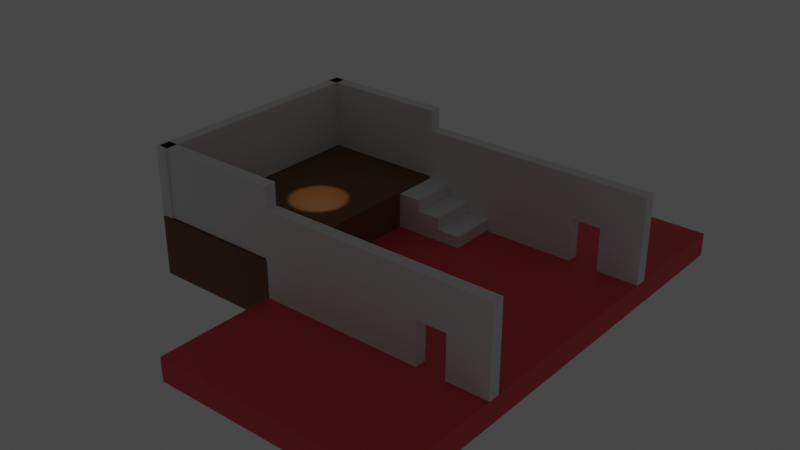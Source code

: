 # Source: Level.blend  (saved by Blender 2.90.8; exported with 4.5.12 LTS)
import bpy
from mathutils import Matrix  # noqa: F401  (used for matrix-valued properties, if any)

bpy.ops.wm.read_factory_settings(use_empty=True)
scene = bpy.context.scene
scene.name = 'Scene'

# ---- collections
col_collection = bpy.data.collections.new('Collection'); scene.collection.children.link(col_collection)

# ---- materials (node trees are filled in below, after node groups)
mat_material_001 = bpy.data.materials.new('Material.001')
mat_material_001.use_transparent_shadow = False
mat_stage_floor = bpy.data.materials.new('Stage Floor')
mat_stage_floor.use_transparent_shadow = False

# ---- material node trees
mat_material_001.use_nodes = True; mat_material_001.node_tree.nodes.clear()
_N = mat_material_001.node_tree.nodes; _L = mat_material_001.node_tree.links
n0 = _N.new('ShaderNodeBsdfPrincipled'); n0.name = 'Principled BSDF'; n0.location = (10, 300)
n0.distribution = 'GGX'
n0.subsurface_method = 'BURLEY'
n0.inputs[0].default_value = (0.8, 0.0559, 0.08772, 1.0)
n0.inputs[3].default_value = 1.45
n0.inputs[27].default_value = (0.0, 0.0, 0.0, 1.0)
n0.inputs[28].default_value = 1.0
n1 = _N.new('ShaderNodeOutputMaterial'); n1.name = 'Material Output'; n1.location = (300, 300)
_L.new(n0.outputs[0], n1.inputs[0])
n1.is_active_output = True
mat_stage_floor.use_nodes = True; mat_stage_floor.node_tree.nodes.clear()
_N = mat_stage_floor.node_tree.nodes; _L = mat_stage_floor.node_tree.links
n0 = _N.new('ShaderNodeBsdfPrincipled'); n0.name = 'Principled BSDF'; n0.location = (10, 300)
n0.distribution = 'GGX'
n0.subsurface_method = 'BURLEY'
n0.inputs[0].default_value = (0.2025, 0.07595, 0.01724, 1.0)
n0.inputs[3].default_value = 1.45
n0.inputs[27].default_value = (0.0, 0.0, 0.0, 1.0)
n0.inputs[28].default_value = 1.0
n1 = _N.new('ShaderNodeOutputMaterial'); n1.name = 'Material Output'; n1.location = (300, 300)
_L.new(n0.outputs[0], n1.inputs[0])
n1.is_active_output = True

# ---- world
world_world = bpy.data.worlds.new('World'); scene.world = world_world
world_world.use_nodes = True; world_world.node_tree.nodes.clear()
_N = world_world.node_tree.nodes; _L = world_world.node_tree.links
n0 = _N.new('ShaderNodeOutputWorld'); n0.name = 'World Output'; n0.location = (300, 300)
n1 = _N.new('ShaderNodeBackground'); n1.name = 'Background'; n1.location = (10, 300)
n1.inputs[0].default_value = (0.05088, 0.05088, 0.05088, 1.0)
_L.new(n1.outputs[0], n0.inputs[0])
n0.is_active_output = True
world_world.color = (0.05088, 0.05088, 0.05088)
world_world.use_sun_shadow = False
world_world.sun_shadow_jitter_overblur = 0.0

# ---- lights
light_spot = bpy.data.lights.new('Spot', 'SPOT')
light_spot.transmission_factor = 0.0
light_spot.energy = 500.0
light_spot.shadow_soft_size = 0.25
light_spot.shadow_maximum_resolution = 0.006
light_spot.use_absolute_resolution = True

# ---- meshes
me_cube_002 = bpy.data.meshes.new('Cube.002')
me_cube_002.from_pydata([(-1.0, -1.0, -1.0), (-1.0, -1.0, 1.0), (-1.0, 1.0, -1.0), (-1.0, 1.0, 1.0), (1.0, -1.0, -1.0), (1.0, -1.0, 1.0), (1.0, 1.0, -1.0), (1.0, 1.0, 1.0)], [], [(0, 1, 3, 2), (2, 3, 7, 6), (6, 7, 5, 4), (4, 5, 1, 0), (2, 6, 4, 0), (7, 3, 1, 5)])
_uv = me_cube_002.uv_layers.new(name='UVMap')
_uv.uv.foreach_set('vector', [0.375, 0.0, 0.625, 0.0, 0.625, 0.25, 0.375, 0.25, 0.375, 0.25, 0.625, 0.25, 0.625, 0.5, 0.375, 0.5, 0.375, 0.5, 0.625, 0.5, 0.625, 0.75, 0.375, 0.75, 0.375, 0.75, 0.625, 0.75, 0.625, 1.0, 0.375, 1.0, 0.125, 0.5, 0.375, 0.5, 0.375, 0.75, 0.125, 0.75, 0.625, 0.5, 0.875, 0.5, 0.875, 0.75, 0.625, 0.75])
me_cube_002.materials.append(mat_material_001)
me_cube_002.use_remesh_fix_poles = True
me_cube_002.use_remesh_preserve_attributes = False
me_cube_002.use_mirror_vertex_groups = False
me_cube_002.update()
me_cube_003 = bpy.data.meshes.new('Cube.003')
me_cube_003.from_pydata([(-2.543, -1.0, -1.0), (-2.543, -1.0, 2.673), (-2.543, 1.0, -1.0), (-2.543, 1.0, 2.673), (1.0, -1.0, -1.0), (1.0, -1.0, 2.673), (1.0, 1.0, -1.0), (1.0, 1.0, 2.673), (-2.543, -1.0, 6.31), (-2.543, 1.0, 6.31), (1.0, 1.0, 6.31), (1.0, -1.0, 6.31), (-4.996, -1.0, 2.673), (-4.996, 1.0, 2.673), (-4.996, -1.0, 6.31), (-4.996, 1.0, 6.31), (-18.97, -1.0, 2.673), (-18.97, 1.0, 2.673), (-18.97, -1.0, 6.31), (-18.97, 1.0, 6.31), (-4.996, -1.0, -0.9908), (-4.996, 1.0, -0.9908), (-18.97, -1.0, -0.9908), (-18.97, 1.0, -0.9908)], [], [(0, 1, 3, 2), (2, 3, 7, 6), (6, 7, 5, 4), (4, 5, 1, 0), (2, 6, 4, 0), (7, 3, 9, 10), (10, 9, 8, 11), (5, 7, 10, 11), (9, 3, 13, 15), (1, 5, 11, 8), (12, 14, 18, 16), (8, 9, 15, 14), (1, 8, 14, 12), (3, 1, 12, 13), (17, 16, 18, 19), (14, 15, 19, 18), (15, 13, 17, 19), (16, 17, 23, 22), (21, 20, 22, 23), (17, 13, 21, 23), (12, 16, 22, 20), (13, 12, 20, 21)])
_uv = me_cube_003.uv_layers.new(name='UVMap')
_uv.uv.foreach_set('vector', [0.375, 0.0, 0.625, 0.0, 0.625, 0.25, 0.375, 0.25, 0.375, 0.25, 0.625, 0.25, 0.625, 0.5, 0.375, 0.5, 0.375, 0.5, 0.625, 0.5, 0.625, 0.75, 0.375, 0.75, 0.375, 0.75, 0.625, 0.75, 0.625, 1.0, 0.375, 1.0, 0.125, 0.5, 0.375, 0.5, 0.375, 0.75, 0.125, 0.75, 0.625, 0.5, 0.625, 0.25, 0.625, 0.25, 0.625, 0.5, 0.625, 0.5, 0.875, 0.5, 0.875, 0.75, 0.625, 0.75, 0.625, 0.75, 0.625, 0.5, 0.625, 0.5, 0.625, 0.75, 0.625, 0.25, 0.625, 0.25, 0.625, 0.25, 0.625, 0.25, 0.625, 1.0, 0.625, 0.75, 0.625, 0.75, 0.625, 1.0, 0.625, 1.0, 0.625, 1.0, 0.625, 1.0, 0.625, 1.0, 0.875, 0.75, 0.875, 0.5, 0.875, 0.5, 0.875, 0.75, 0.625, 1.0, 0.625, 1.0, 0.625, 1.0, 0.625, 1.0, 0.625, 0.25, 0.625, 0.0, 0.625, 0.0, 0.625, 0.25, 0.625, 0.25, 0.625, 0.0, 0.625, 0.0, 0.625, 0.25, 0.875, 0.75, 0.875, 0.5, 0.875, 0.5, 0.875, 0.75, 0.625, 0.25, 0.625, 0.25, 0.625, 0.25, 0.625, 0.25, 0.625, 0.0, 0.625, 0.25, 0.625, 0.25, 0.625, 0.0, 0.625, 0.25, 0.625, 0.0, 0.625, 0.0, 0.625, 0.25, 0.625, 0.25, 0.625, 0.25, 0.625, 0.25, 0.625, 0.25, 0.625, 1.0, 0.625, 1.0, 0.625, 1.0, 0.625, 1.0, 0.625, 0.25, 0.625, 0.0, 0.625, 0.0, 0.625, 0.25])
me_cube_003.use_remesh_fix_poles = True
me_cube_003.use_remesh_preserve_attributes = False
me_cube_003.use_mirror_vertex_groups = False
me_cube_003.update()
me_cube_004 = bpy.data.meshes.new('Cube.004')
me_cube_004.from_pydata([(-2.543, -1.0, -1.0), (-2.543, -1.0, 2.673), (-2.543, 1.0, -1.0), (-2.543, 1.0, 2.673), (1.0, -1.0, -1.0), (1.0, -1.0, 2.673), (1.0, 1.0, -1.0), (1.0, 1.0, 2.673), (-2.543, -1.0, 6.31), (-2.543, 1.0, 6.31), (1.0, 1.0, 6.31), (1.0, -1.0, 6.31), (-4.996, -1.0, 2.673), (-4.996, 1.0, 2.673), (-4.996, -1.0, 6.31), (-4.996, 1.0, 6.31), (-18.97, -1.0, 2.673), (-18.97, 1.0, 2.673), (-18.97, -1.0, 6.31), (-18.97, 1.0, 6.31), (-4.996, -1.0, -0.9908), (-4.996, 1.0, -0.9908), (-18.97, -1.0, -0.9908), (-18.97, 1.0, -0.9908)], [], [(0, 1, 3, 2), (2, 3, 7, 6), (6, 7, 5, 4), (4, 5, 1, 0), (2, 6, 4, 0), (7, 3, 9, 10), (10, 9, 8, 11), (5, 7, 10, 11), (9, 3, 13, 15), (1, 5, 11, 8), (12, 14, 18, 16), (8, 9, 15, 14), (1, 8, 14, 12), (3, 1, 12, 13), (17, 16, 18, 19), (14, 15, 19, 18), (15, 13, 17, 19), (16, 17, 23, 22), (21, 20, 22, 23), (17, 13, 21, 23), (12, 16, 22, 20), (13, 12, 20, 21)])
_uv = me_cube_004.uv_layers.new(name='UVMap')
_uv.uv.foreach_set('vector', [0.375, 0.0, 0.625, 0.0, 0.625, 0.25, 0.375, 0.25, 0.375, 0.25, 0.625, 0.25, 0.625, 0.5, 0.375, 0.5, 0.375, 0.5, 0.625, 0.5, 0.625, 0.75, 0.375, 0.75, 0.375, 0.75, 0.625, 0.75, 0.625, 1.0, 0.375, 1.0, 0.125, 0.5, 0.375, 0.5, 0.375, 0.75, 0.125, 0.75, 0.625, 0.5, 0.625, 0.25, 0.625, 0.25, 0.625, 0.5, 0.625, 0.5, 0.875, 0.5, 0.875, 0.75, 0.625, 0.75, 0.625, 0.75, 0.625, 0.5, 0.625, 0.5, 0.625, 0.75, 0.625, 0.25, 0.625, 0.25, 0.625, 0.25, 0.625, 0.25, 0.625, 1.0, 0.625, 0.75, 0.625, 0.75, 0.625, 1.0, 0.625, 1.0, 0.625, 1.0, 0.625, 1.0, 0.625, 1.0, 0.875, 0.75, 0.875, 0.5, 0.875, 0.5, 0.875, 0.75, 0.625, 1.0, 0.625, 1.0, 0.625, 1.0, 0.625, 1.0, 0.625, 0.25, 0.625, 0.0, 0.625, 0.0, 0.625, 0.25, 0.625, 0.25, 0.625, 0.0, 0.625, 0.0, 0.625, 0.25, 0.875, 0.75, 0.875, 0.5, 0.875, 0.5, 0.875, 0.75, 0.625, 0.25, 0.625, 0.25, 0.625, 0.25, 0.625, 0.25, 0.625, 0.0, 0.625, 0.25, 0.625, 0.25, 0.625, 0.0, 0.625, 0.25, 0.625, 0.0, 0.625, 0.0, 0.625, 0.25, 0.625, 0.25, 0.625, 0.25, 0.625, 0.25, 0.625, 0.25, 0.625, 1.0, 0.625, 1.0, 0.625, 1.0, 0.625, 1.0, 0.625, 0.25, 0.625, 0.0, 0.625, 0.0, 0.625, 0.25])
me_cube_004.use_remesh_fix_poles = True
me_cube_004.use_remesh_preserve_attributes = False
me_cube_004.use_mirror_vertex_groups = False
me_cube_004.update()
me_cube_005 = bpy.data.meshes.new('Cube.005')
me_cube_005.from_pydata([(-1.0, -2.01, 0.0), (-1.0, -2.01, 1.0), (-1.0, 2.01, 0.0), (-1.0, 2.01, 1.0), (1.0, -2.01, 0.0), (1.0, -2.01, 1.0), (1.0, 2.01, 0.0), (1.0, 2.01, 1.0), (-3.0, 2.01, 0.0), (-3.0, -2.01, 0.0), (-3.0, -2.01, 1.0), (-3.0, 2.01, 1.0), (-1.0, -2.01, 2.0), (-1.0, 2.01, 2.0), (-3.0, -2.01, 2.0), (-3.0, 2.01, 2.0), (-5.0, 2.01, 0.0), (-5.0, -2.01, 0.0), (-5.0, -2.01, 1.0), (-5.0, 2.01, 1.0), (-5.0, -2.01, 2.0), (-5.0, 2.01, 2.0), (-3.0, -2.01, 3.0), (-3.0, 2.01, 3.0), (-5.0, -2.01, 3.0), (-5.0, 2.01, 3.0)], [], [(1, 3, 13, 12), (2, 3, 7, 6), (6, 7, 5, 4), (4, 5, 1, 0), (2, 6, 4, 0), (7, 3, 1, 5), (11, 8, 16, 19), (2, 0, 9, 8), (3, 2, 8, 11), (0, 1, 10, 9), (12, 13, 15, 14), (3, 11, 15, 13), (15, 11, 19, 21), (10, 1, 12, 14), (17, 18, 19, 16), (19, 18, 20, 21), (9, 10, 18, 17), (10, 14, 20, 18), (8, 9, 17, 16), (15, 21, 25, 23), (22, 23, 25, 24), (14, 15, 23, 22), (21, 20, 24, 25), (20, 14, 22, 24)])
_uv = me_cube_005.uv_layers.new(name='UVMap')
_uv.uv.foreach_set('vector', [0.875, 0.75, 0.875, 0.5, 0.875, 0.5, 0.875, 0.75, 0.375, 0.25, 0.625, 0.25, 0.625, 0.5, 0.375, 0.5, 0.375, 0.5, 0.625, 0.5, 0.625, 0.75, 0.375, 0.75, 0.375, 0.75, 0.625, 0.75, 0.625, 1.0, 0.375, 1.0, 0.125, 0.5, 0.375, 0.5, 0.375, 0.75, 0.125, 0.75, 0.625, 0.5, 0.875, 0.5, 0.875, 0.75, 0.625, 0.75, 0.625, 0.25, 0.375, 0.25, 0.375, 0.25, 0.625, 0.25, 0.125, 0.5, 0.125, 0.75, 0.125, 0.75, 0.125, 0.5, 0.625, 0.25, 0.375, 0.25, 0.375, 0.25, 0.625, 0.25, 0.375, 1.0, 0.625, 1.0, 0.625, 1.0, 0.375, 1.0, 0.875, 0.75, 0.875, 0.5, 0.875, 0.5, 0.875, 0.75, 0.625, 0.25, 0.625, 0.25, 0.625, 0.25, 0.625, 0.25, 0.625, 0.25, 0.625, 0.25, 0.625, 0.25, 0.625, 0.25, 0.625, 1.0, 0.625, 1.0, 0.625, 1.0, 0.625, 1.0, 0.375, 0.0, 0.625, 0.0, 0.625, 0.25, 0.375, 0.25, 0.625, 0.25, 0.625, 0.0, 0.625, 0.0, 0.625, 0.25, 0.375, 1.0, 0.625, 1.0, 0.625, 1.0, 0.375, 1.0, 0.625, 1.0, 0.625, 1.0, 0.625, 1.0, 0.625, 1.0, 0.125, 0.5, 0.125, 0.75, 0.125, 0.75, 0.125, 0.5, 0.625, 0.25, 0.625, 0.25, 0.625, 0.25, 0.625, 0.25, 0.875, 0.75, 0.875, 0.5, 0.875, 0.5, 0.875, 0.75, 0.875, 0.75, 0.875, 0.5, 0.875, 0.5, 0.875, 0.75, 0.625, 0.25, 0.625, 0.0, 0.625, 0.0, 0.625, 0.25, 0.625, 1.0, 0.625, 1.0, 0.625, 1.0, 0.625, 1.0])
me_cube_005.use_remesh_fix_poles = True
me_cube_005.use_remesh_preserve_attributes = False
me_cube_005.use_mirror_vertex_groups = False
me_cube_005.update()
me_cube_006 = bpy.data.meshes.new('Cube.006')
me_cube_006.from_pydata([(-1.0, -2.01, 0.0), (-1.0, -2.01, 1.0), (-1.0, 2.01, 0.0), (-1.0, 2.01, 1.0), (1.0, -2.01, 0.0), (1.0, -2.01, 1.0), (1.0, 2.01, 0.0), (1.0, 2.01, 1.0), (-3.0, 2.01, 0.0), (-3.0, -2.01, 0.0), (-3.0, -2.01, 1.0), (-3.0, 2.01, 1.0), (-1.0, -2.01, 2.0), (-1.0, 2.01, 2.0), (-3.0, -2.01, 2.0), (-3.0, 2.01, 2.0), (-5.0, 2.01, 0.0), (-5.0, -2.01, 0.0), (-5.0, -2.01, 1.0), (-5.0, 2.01, 1.0), (-5.0, -2.01, 2.0), (-5.0, 2.01, 2.0), (-3.0, -2.01, 3.0), (-3.0, 2.01, 3.0), (-5.0, -2.01, 3.0), (-5.0, 2.01, 3.0)], [], [(1, 3, 13, 12), (2, 3, 7, 6), (6, 7, 5, 4), (4, 5, 1, 0), (2, 6, 4, 0), (7, 3, 1, 5), (11, 8, 16, 19), (2, 0, 9, 8), (3, 2, 8, 11), (0, 1, 10, 9), (12, 13, 15, 14), (3, 11, 15, 13), (15, 11, 19, 21), (10, 1, 12, 14), (17, 18, 19, 16), (19, 18, 20, 21), (9, 10, 18, 17), (10, 14, 20, 18), (8, 9, 17, 16), (15, 21, 25, 23), (22, 23, 25, 24), (14, 15, 23, 22), (21, 20, 24, 25), (20, 14, 22, 24)])
_uv = me_cube_006.uv_layers.new(name='UVMap')
_uv.uv.foreach_set('vector', [0.875, 0.75, 0.875, 0.5, 0.875, 0.5, 0.875, 0.75, 0.375, 0.25, 0.625, 0.25, 0.625, 0.5, 0.375, 0.5, 0.375, 0.5, 0.625, 0.5, 0.625, 0.75, 0.375, 0.75, 0.375, 0.75, 0.625, 0.75, 0.625, 1.0, 0.375, 1.0, 0.125, 0.5, 0.375, 0.5, 0.375, 0.75, 0.125, 0.75, 0.625, 0.5, 0.875, 0.5, 0.875, 0.75, 0.625, 0.75, 0.625, 0.25, 0.375, 0.25, 0.375, 0.25, 0.625, 0.25, 0.125, 0.5, 0.125, 0.75, 0.125, 0.75, 0.125, 0.5, 0.625, 0.25, 0.375, 0.25, 0.375, 0.25, 0.625, 0.25, 0.375, 1.0, 0.625, 1.0, 0.625, 1.0, 0.375, 1.0, 0.875, 0.75, 0.875, 0.5, 0.875, 0.5, 0.875, 0.75, 0.625, 0.25, 0.625, 0.25, 0.625, 0.25, 0.625, 0.25, 0.625, 0.25, 0.625, 0.25, 0.625, 0.25, 0.625, 0.25, 0.625, 1.0, 0.625, 1.0, 0.625, 1.0, 0.625, 1.0, 0.375, 0.0, 0.625, 0.0, 0.625, 0.25, 0.375, 0.25, 0.625, 0.25, 0.625, 0.0, 0.625, 0.0, 0.625, 0.25, 0.375, 1.0, 0.625, 1.0, 0.625, 1.0, 0.375, 1.0, 0.625, 1.0, 0.625, 1.0, 0.625, 1.0, 0.625, 1.0, 0.125, 0.5, 0.125, 0.75, 0.125, 0.75, 0.125, 0.5, 0.625, 0.25, 0.625, 0.25, 0.625, 0.25, 0.625, 0.25, 0.875, 0.75, 0.875, 0.5, 0.875, 0.5, 0.875, 0.75, 0.875, 0.75, 0.875, 0.5, 0.875, 0.5, 0.875, 0.75, 0.625, 0.25, 0.625, 0.0, 0.625, 0.0, 0.625, 0.25, 0.625, 1.0, 0.625, 1.0, 0.625, 1.0, 0.625, 1.0])
me_cube_006.use_remesh_fix_poles = True
me_cube_006.use_remesh_preserve_attributes = False
me_cube_006.use_mirror_vertex_groups = False
me_cube_006.update()
me_cube_007 = bpy.data.meshes.new('Cube.007')
me_cube_007.from_pydata([(-1.0, -1.0, -4.095), (-1.0, -1.0, 1.0), (-1.0, 1.0, -4.095), (-1.0, 1.0, 1.0), (1.0, -1.0, -4.095), (1.0, -1.0, 1.0), (1.0, 1.0, -4.095), (1.0, 1.0, 1.0)], [], [(0, 1, 3, 2), (2, 3, 7, 6), (6, 7, 5, 4), (4, 5, 1, 0), (2, 6, 4, 0), (7, 3, 1, 5)])
_uv = me_cube_007.uv_layers.new(name='UVMap')
_uv.uv.foreach_set('vector', [0.375, 0.0, 0.625, 0.0, 0.625, 0.25, 0.375, 0.25, 0.375, 0.25, 0.625, 0.25, 0.625, 0.5, 0.375, 0.5, 0.375, 0.5, 0.625, 0.5, 0.625, 0.75, 0.375, 0.75, 0.375, 0.75, 0.625, 0.75, 0.625, 1.0, 0.375, 1.0, 0.125, 0.5, 0.375, 0.5, 0.375, 0.75, 0.125, 0.75, 0.625, 0.5, 0.875, 0.5, 0.875, 0.75, 0.625, 0.75])
me_cube_007.materials.append(mat_stage_floor)
me_cube_007.use_remesh_fix_poles = True
me_cube_007.use_remesh_preserve_attributes = False
me_cube_007.use_mirror_vertex_groups = False
me_cube_007.update()
me_cube_008 = bpy.data.meshes.new('Cube.008')
me_cube_008.from_pydata([(-1.0, -1.0, -1.0), (-1.0, -1.0, 4.862), (-1.0, 1.0, -1.0), (-1.0, 1.0, 4.862), (1.0, -1.0, -1.0), (1.0, -1.0, 4.862), (1.0, 1.0, -1.0), (1.0, 1.0, 4.862)], [], [(0, 1, 3, 2), (2, 3, 7, 6), (6, 7, 5, 4), (4, 5, 1, 0), (2, 6, 4, 0), (7, 3, 1, 5)])
_uv = me_cube_008.uv_layers.new(name='UVMap')
_uv.uv.foreach_set('vector', [0.375, 0.0, 0.625, 0.0, 0.625, 0.25, 0.375, 0.25, 0.375, 0.25, 0.625, 0.25, 0.625, 0.5, 0.375, 0.5, 0.375, 0.5, 0.625, 0.5, 0.625, 0.75, 0.375, 0.75, 0.375, 0.75, 0.625, 0.75, 0.625, 1.0, 0.375, 1.0, 0.125, 0.5, 0.375, 0.5, 0.375, 0.75, 0.125, 0.75, 0.625, 0.5, 0.875, 0.5, 0.875, 0.75, 0.625, 0.75])
me_cube_008.use_remesh_fix_poles = True
me_cube_008.use_remesh_preserve_attributes = False
me_cube_008.use_mirror_vertex_groups = False
me_cube_008.update()
me_cube_009 = bpy.data.meshes.new('Cube.009')
me_cube_009.from_pydata([(-1.0, -1.0, -1.0), (-1.0, -1.0, 4.862), (-1.0, 1.0, -1.0), (-1.0, 1.0, 4.862), (1.0, -1.0, -1.0), (1.0, -1.0, 4.862), (1.0, 1.0, -1.0), (1.0, 1.0, 4.862)], [], [(0, 1, 3, 2), (2, 3, 7, 6), (6, 7, 5, 4), (4, 5, 1, 0), (2, 6, 4, 0), (7, 3, 1, 5)])
_uv = me_cube_009.uv_layers.new(name='UVMap')
_uv.uv.foreach_set('vector', [0.375, 0.0, 0.625, 0.0, 0.625, 0.25, 0.375, 0.25, 0.375, 0.25, 0.625, 0.25, 0.625, 0.5, 0.375, 0.5, 0.375, 0.5, 0.625, 0.5, 0.625, 0.75, 0.375, 0.75, 0.375, 0.75, 0.625, 0.75, 0.625, 1.0, 0.375, 1.0, 0.125, 0.5, 0.375, 0.5, 0.375, 0.75, 0.125, 0.75, 0.625, 0.5, 0.875, 0.5, 0.875, 0.75, 0.625, 0.75])
me_cube_009.use_remesh_fix_poles = True
me_cube_009.use_remesh_preserve_attributes = False
me_cube_009.use_mirror_vertex_groups = False
me_cube_009.update()
me_cube_010 = bpy.data.meshes.new('Cube.010')
me_cube_010.from_pydata([(-1.0, -1.0, -1.0), (-1.0, -1.0, 4.862), (-1.0, 1.0, -1.0), (-1.0, 1.0, 4.862), (1.0, -1.0, -1.0), (1.0, -1.0, 4.862), (1.0, 1.0, -1.0), (1.0, 1.0, 4.862)], [], [(0, 1, 3, 2), (2, 3, 7, 6), (6, 7, 5, 4), (4, 5, 1, 0), (2, 6, 4, 0), (7, 3, 1, 5)])
_uv = me_cube_010.uv_layers.new(name='UVMap')
_uv.uv.foreach_set('vector', [0.375, 0.0, 0.625, 0.0, 0.625, 0.25, 0.375, 0.25, 0.375, 0.25, 0.625, 0.25, 0.625, 0.5, 0.375, 0.5, 0.375, 0.5, 0.625, 0.5, 0.625, 0.75, 0.375, 0.75, 0.375, 0.75, 0.625, 0.75, 0.625, 1.0, 0.375, 1.0, 0.125, 0.5, 0.375, 0.5, 0.375, 0.75, 0.125, 0.75, 0.625, 0.5, 0.875, 0.5, 0.875, 0.75, 0.625, 0.75])
me_cube_010.use_remesh_fix_poles = True
me_cube_010.use_remesh_preserve_attributes = False
me_cube_010.use_mirror_vertex_groups = False
me_cube_010.update()

# ---- objects
ob_floor = bpy.data.objects.new('Floor', me_cube_002)
ob_cube = bpy.data.objects.new('Cube', me_cube_003)
ob_cube_001 = bpy.data.objects.new('Cube.001', me_cube_004)
ob_cube_002 = bpy.data.objects.new('Cube.002', me_cube_005)
ob_cube_003 = bpy.data.objects.new('Cube.003', me_cube_006)
ob_floor_001 = bpy.data.objects.new('Floor.001', me_cube_007)
ob_cube_004 = bpy.data.objects.new('Cube.004', me_cube_008)
ob_cube_005 = bpy.data.objects.new('Cube.005', me_cube_009)
ob_cube_006 = bpy.data.objects.new('Cube.006', me_cube_010)
ob_spot = bpy.data.objects.new('Spot', light_spot)

# ---- transforms, parenting, visibility, modifiers, constraints
ob_floor.location = (0.0, 0.0, -1.0)
ob_floor.scale = (10.0, 20.0, 1.0)
ob_floor.lineart.crease_threshold = 0.0
ob_cube.location = (9.0, 9.5, 1.0)
ob_cube.scale = (1.0, 0.5, 1.0)
ob_cube.lineart.crease_threshold = 0.0
ob_cube_001.location = (9.0, -9.437, 1.0)
ob_cube_001.scale = (1.0, 0.5, 1.0)
ob_cube_001.lineart.crease_threshold = 0.0
ob_cube_002.location = (-4.906, -6.793, 0.009929)
ob_cube_002.lineart.crease_threshold = 0.0
ob_cube_003.location = (-4.906, 7.086, 0.009929)
ob_cube_003.lineart.crease_threshold = 0.0
ob_floor_001.location = (-15.6, 0.0, 2.124)
ob_floor_001.scale = (5.701, 10.0, 1.0)
ob_floor_001.lineart.crease_threshold = 0.0
ob_cube_004.location = (-20.81, 0.0, 4.192)
ob_cube_004.scale = (0.5, 9.964, 1.0)
ob_cube_004.lineart.crease_threshold = 0.0
ob_cube_005.location = (-15.5, -9.294, 4.192)
ob_cube_005.rotation_euler = (0.0, -0.0, 1.571)
ob_cube_005.scale = (0.5, 5.702, 1.0)
ob_cube_005.lineart.crease_threshold = 0.0
ob_cube_006.location = (-15.5, 9.511, 4.192)
ob_cube_006.rotation_euler = (0.0, -0.0, 1.571)
ob_cube_006.scale = (0.5, 5.702, 1.0)
ob_cube_006.lineart.crease_threshold = 0.0
ob_spot.location = (-14.19, 0.0, 9.222)
ob_spot.lineart.crease_threshold = 0.0

# ---- collection membership
col_collection.objects.link(ob_floor)
col_collection.objects.link(ob_cube)
col_collection.objects.link(ob_cube_001)
col_collection.objects.link(ob_cube_002)
col_collection.objects.link(ob_cube_003)
col_collection.objects.link(ob_floor_001)
col_collection.objects.link(ob_cube_004)
col_collection.objects.link(ob_cube_005)
col_collection.objects.link(ob_cube_006)
col_collection.objects.link(ob_spot)

# ---- scene / render settings (as saved in the file)
scene.frame_start = 1; scene.frame_end = 250; scene.frame_set(1)
scene.render.engine = 'BLENDER_EEVEE_NEXT'
scene.cycles.use_denoising = False
scene.cycles.samples = 128
scene.cycles.sampling_pattern = 'TABULATED_SOBOL'
scene.cycles.use_adaptive_sampling = False
scene.cycles.use_light_tree = False
scene.view_settings.view_transform = 'Filmic'
bpy.context.view_layer.update()

# ---- added for rendering (the .blend has no active camera): camera
cam_auto = bpy.data.cameras.new('AutoCamera')
cam_auto.lens = 50.0
cam_auto.sensor_width = 36.0
cam_auto.clip_end = 1000.0
ob_auto_camera = bpy.data.objects.new('AutoCamera', cam_auto)
scene.collection.objects.link(ob_auto_camera)
ob_auto_camera.location = (42.4434, -57.7182, 42.0058)
ob_auto_camera.rotation_euler = (1.09748, -7.21219e-08, 0.694738)
scene.camera = ob_auto_camera
bpy.context.view_layer.update()
